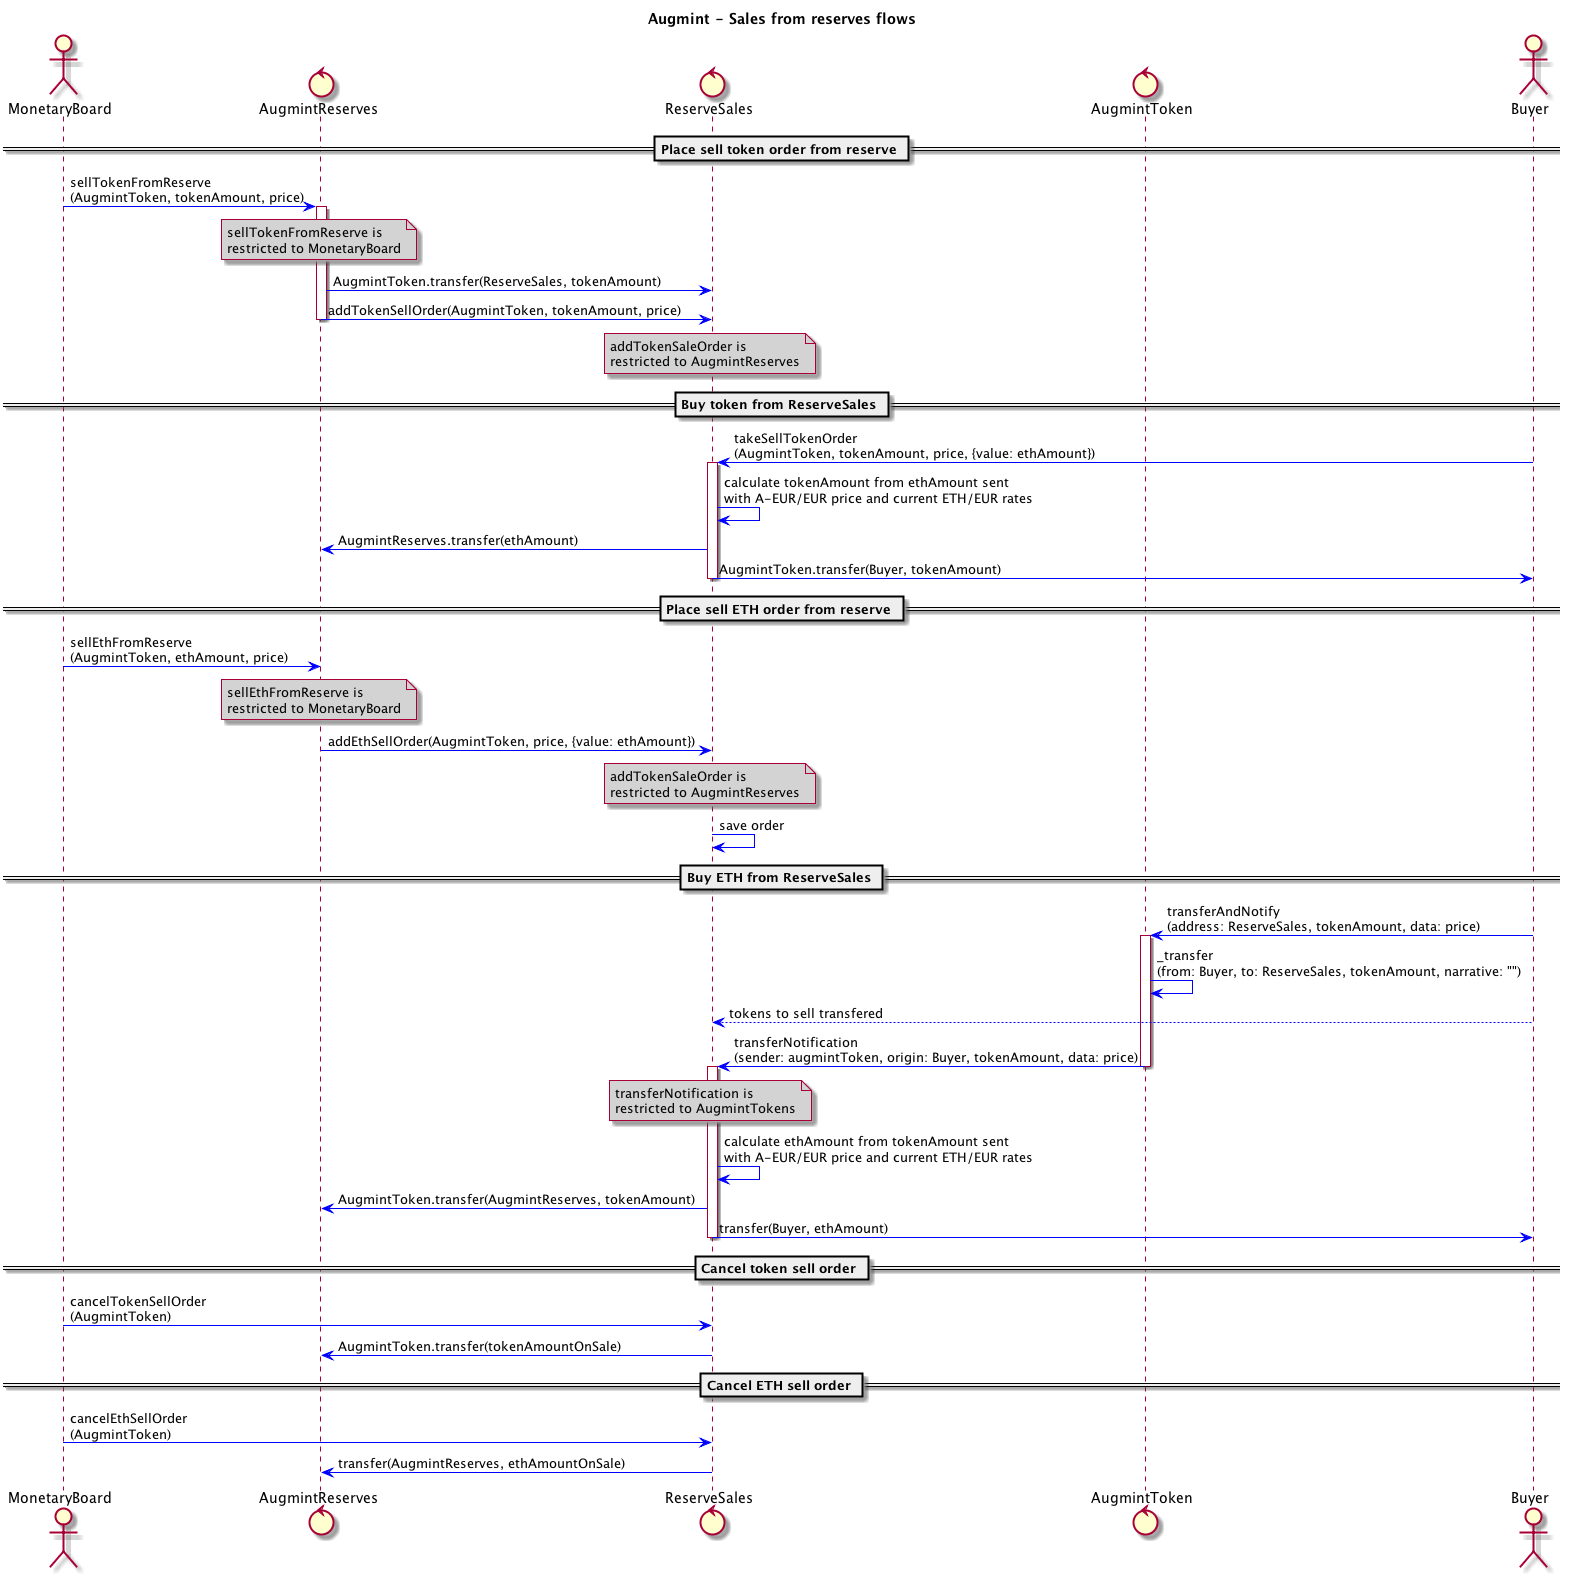

The diagram above was rendered by PlantUML. Its source (embedded in the PNG):
@startuml
title **Augmint** - Sales from reserves flows
skinparam ArrowColor #blue
skinparam noteBackgroundColor #lightgrey

actor MonetaryBoard
control AugmintReserves
control ReserveSales
control AugmintToken
actor Buyer

== Place sell token order from reserve ==
MonetaryBoard -> AugmintReserves : sellTokenFromReserve\n(AugmintToken, tokenAmount, price)
note over AugmintReserves
    sellTokenFromReserve is
    restricted to MonetaryBoard
end note

activate AugmintReserves
    AugmintReserves -> ReserveSales : AugmintToken.transfer(ReserveSales, tokenAmount)
    AugmintReserves -> ReserveSales : addTokenSellOrder(AugmintToken, tokenAmount, price)
deactivate AugmintReserves

note over ReserveSales
    addTokenSaleOrder is
    restricted to AugmintReserves
end note

== Buy token from ReserveSales ==
Buyer -> ReserveSales : takeSellTokenOrder\n(AugmintToken, tokenAmount, price, {value: ethAmount})
activate ReserveSales
    ReserveSales -> ReserveSales : calculate tokenAmount from ethAmount sent\nwith A-EUR/EUR price and current ETH/EUR rates
    ReserveSales -> AugmintReserves : AugmintReserves.transfer(ethAmount)
    ReserveSales -> Buyer : AugmintToken.transfer(Buyer, tokenAmount)
deactivate ReserveSales

== Place sell ETH order from reserve ==
MonetaryBoard -> AugmintReserves : sellEthFromReserve\n(AugmintToken, ethAmount, price)
note over AugmintReserves
    sellEthFromReserve is
    restricted to MonetaryBoard
end note

AugmintReserves -> ReserveSales : addEthSellOrder(AugmintToken, price, {value: ethAmount})

note over ReserveSales
    addTokenSaleOrder is
    restricted to AugmintReserves
end note
ReserveSales -> ReserveSales : save order

== Buy ETH from ReserveSales ==
Buyer -> AugmintToken : transferAndNotify\n(address: ReserveSales, tokenAmount, data: price)

activate AugmintToken
    AugmintToken -> AugmintToken : _transfer\n(from: Buyer, to: ReserveSales, tokenAmount, narrative: "")
    Buyer --> ReserveSales : tokens to sell transfered
    AugmintToken -> ReserveSales : transferNotification\n(sender: augmintToken, origin: Buyer, tokenAmount, data: price)
deactivate AugmintToken

note over ReserveSales
    transferNotification is
    restricted to AugmintTokens
end note
activate ReserveSales
    ReserveSales -> ReserveSales : calculate ethAmount from tokenAmount sent\nwith A-EUR/EUR price and current ETH/EUR rates
    ReserveSales -> AugmintReserves : AugmintToken.transfer(AugmintReserves, tokenAmount)
    ReserveSales -> Buyer : transfer(Buyer, ethAmount)
deactivate ReserveSales

== Cancel token sell order ==
MonetaryBoard -> ReserveSales : cancelTokenSellOrder\n(AugmintToken)
ReserveSales -> AugmintReserves : AugmintToken.transfer(tokenAmountOnSale)

== Cancel ETH sell order ==
MonetaryBoard -> ReserveSales : cancelEthSellOrder\n(AugmintToken)
ReserveSales -> AugmintReserves : transfer(AugmintReserves, ethAmountOnSale)

@enduml